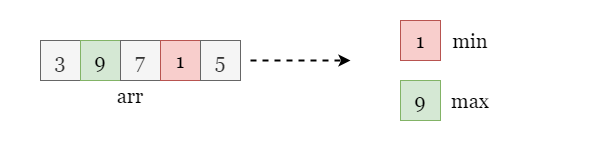

The diagram above was exported from draw.io. Its source (the exported page's mxGraphModel, read from the mxfile embedded in the PNG):
<mxGraphModel dx="743" dy="358" grid="1" gridSize="10" guides="1" tooltips="1" connect="1" arrows="1" fold="1" page="1" pageScale="1" pageWidth="600" pageHeight="300" math="0" shadow="0">
  <root>
    <mxCell id="0" />
    <mxCell id="1" parent="0" />
    <mxCell id="vtb-W48hbJIwcLZsF005-1" value="" style="rounded=0;whiteSpace=wrap;html=1;strokeColor=none;" parent="1" vertex="1">
      <mxGeometry width="600" height="150" as="geometry" />
    </mxCell>
    <mxCell id="Hwx29lRT_3dgXTHRQFER-1" value="3" style="rounded=0;whiteSpace=wrap;html=1;fontFamily=Georgia;fontSize=20;fillColor=#f5f5f5;fontColor=#333333;strokeColor=#666666;" parent="1" vertex="1">
      <mxGeometry x="40" y="40" width="40" height="40" as="geometry" />
    </mxCell>
    <mxCell id="Hwx29lRT_3dgXTHRQFER-2" value="9" style="rounded=0;whiteSpace=wrap;html=1;fontFamily=Georgia;fontSize=20;fillColor=#d5e8d4;strokeColor=#82b366;" parent="1" vertex="1">
      <mxGeometry x="80" y="40" width="40" height="40" as="geometry" />
    </mxCell>
    <mxCell id="Hwx29lRT_3dgXTHRQFER-3" value="7" style="rounded=0;whiteSpace=wrap;html=1;fontFamily=Georgia;fontSize=20;fillColor=#f5f5f5;fontColor=#333333;strokeColor=#666666;" parent="1" vertex="1">
      <mxGeometry x="120" y="40" width="40" height="40" as="geometry" />
    </mxCell>
    <mxCell id="Hwx29lRT_3dgXTHRQFER-4" value="1" style="rounded=0;whiteSpace=wrap;html=1;fontFamily=Georgia;fontSize=20;fillColor=#f8cecc;strokeColor=#b85450;" parent="1" vertex="1">
      <mxGeometry x="160" y="40" width="40" height="40" as="geometry" />
    </mxCell>
    <mxCell id="Hwx29lRT_3dgXTHRQFER-5" value="5" style="rounded=0;whiteSpace=wrap;html=1;fontFamily=Georgia;fontSize=20;fillColor=#f5f5f5;fontColor=#333333;strokeColor=#666666;" parent="1" vertex="1">
      <mxGeometry x="200" y="40" width="40" height="40" as="geometry" />
    </mxCell>
    <mxCell id="Hwx29lRT_3dgXTHRQFER-6" value="arr" style="text;html=1;strokeColor=none;fillColor=none;align=center;verticalAlign=middle;whiteSpace=wrap;rounded=0;fontFamily=Georgia;fontSize=20;" parent="1" vertex="1">
      <mxGeometry x="100" y="80" width="60" height="30" as="geometry" />
    </mxCell>
    <mxCell id="Hwx29lRT_3dgXTHRQFER-7" value="9" style="rounded=0;whiteSpace=wrap;html=1;fontFamily=Georgia;fontSize=20;fillColor=#d5e8d4;strokeColor=#82b366;" parent="1" vertex="1">
      <mxGeometry x="400" y="80" width="40" height="40" as="geometry" />
    </mxCell>
    <mxCell id="Hwx29lRT_3dgXTHRQFER-8" value="1" style="rounded=0;whiteSpace=wrap;html=1;fontFamily=Georgia;fontSize=20;fillColor=#f8cecc;strokeColor=#b85450;" parent="1" vertex="1">
      <mxGeometry x="400" y="20" width="40" height="40" as="geometry" />
    </mxCell>
    <mxCell id="Hwx29lRT_3dgXTHRQFER-9" value="" style="endArrow=classic;html=1;rounded=0;dashed=1;strokeWidth=2;" parent="1" edge="1">
      <mxGeometry width="50" height="50" relative="1" as="geometry">
        <mxPoint x="250" y="60" as="sourcePoint" />
        <mxPoint x="350" y="60" as="targetPoint" />
      </mxGeometry>
    </mxCell>
    <mxCell id="Hwx29lRT_3dgXTHRQFER-10" value="min" style="text;html=1;strokeColor=none;fillColor=none;align=center;verticalAlign=middle;whiteSpace=wrap;rounded=0;fontFamily=Georgia;fontSize=20;" parent="1" vertex="1">
      <mxGeometry x="440" y="25" width="60" height="30" as="geometry" />
    </mxCell>
    <mxCell id="Hwx29lRT_3dgXTHRQFER-11" value="max" style="text;html=1;strokeColor=none;fillColor=none;align=center;verticalAlign=middle;whiteSpace=wrap;rounded=0;fontFamily=Georgia;fontSize=20;" parent="1" vertex="1">
      <mxGeometry x="440" y="85" width="60" height="30" as="geometry" />
    </mxCell>
  </root>
</mxGraphModel>